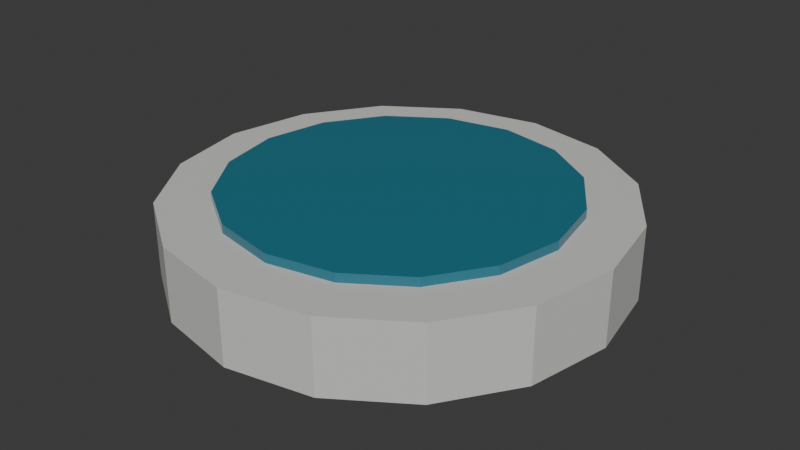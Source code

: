 # Source: Prop_Street_029.blend  (saved by Blender 5.1.30; exported with 4.5.12 LTS)
import bpy
from mathutils import Matrix  # noqa: F401  (used for matrix-valued properties, if any)

bpy.ops.wm.read_factory_settings(use_empty=True)
scene = bpy.context.scene
scene.name = 'Scene'

# ---- collections
col_collection = bpy.data.collections.new('Collection'); scene.collection.children.link(col_collection)

# ---- materials (node trees are filled in below, after node groups)
mat_mat_concrete_light = bpy.data.materials.new('MAT_Concrete_Light')
mat_mat_concrete_light.diffuse_color = (0.62, 0.62, 0.59, 1.0)
mat_mat_water = bpy.data.materials.new('MAT_Water')
mat_mat_water.diffuse_color = (0.025, 0.18, 0.25, 1.0)

# ---- material node trees
mat_mat_concrete_light.use_nodes = True; mat_mat_concrete_light.node_tree.nodes.clear()
_N = mat_mat_concrete_light.node_tree.nodes; _L = mat_mat_concrete_light.node_tree.links
n0 = _N.new('ShaderNodeBsdfPrincipled'); n0.name = 'Principled BSDF'; n0.location = (-200, 100)
n0.inputs[0].default_value = (0.62, 0.62, 0.59, 1.0)
n0.inputs[2].default_value = 0.65
n1 = _N.new('ShaderNodeOutputMaterial'); n1.name = 'Material Output'; n1.location = (200, 100)
_L.new(n0.outputs[0], n1.inputs[0])
n1.is_active_output = True
mat_mat_water.use_nodes = True; mat_mat_water.node_tree.nodes.clear()
_N = mat_mat_water.node_tree.nodes; _L = mat_mat_water.node_tree.links
n0 = _N.new('ShaderNodeBsdfPrincipled'); n0.name = 'Principled BSDF'; n0.location = (-200, 100)
n0.inputs[0].default_value = (0.025, 0.18, 0.25, 1.0)
n0.inputs[2].default_value = 0.16
n1 = _N.new('ShaderNodeOutputMaterial'); n1.name = 'Material Output'; n1.location = (200, 100)
_L.new(n0.outputs[0], n1.inputs[0])
n1.is_active_output = True

# ---- world
world_world = bpy.data.worlds.new('World'); scene.world = world_world
world_world.use_nodes = True; world_world.node_tree.nodes.clear()
_N = world_world.node_tree.nodes; _L = world_world.node_tree.links
n0 = _N.new('ShaderNodeOutputWorld'); n0.name = 'World Output'; n0.location = (200, 100)
n1 = _N.new('ShaderNodeBackground'); n1.name = 'Background'; n1.location = (-200, 100)
n1.inputs[0].default_value = (0.05088, 0.05088, 0.05088, 1.0)
_L.new(n1.outputs[0], n0.inputs[0])
n0.is_active_output = True
world_world.color = (0.05088, 0.05088, 0.05088)
world_world.sun_shadow_jitter_overblur = 0.0

# ---- meshes
me_cylinder = bpy.data.meshes.new('Cylinder')
me_cylinder.from_pydata([(0.0, 1.5, -0.25), (0.0, 1.5, 0.25), (0.574, 1.386, -0.25), (0.574, 1.386, 0.25), (1.061, 1.061, -0.25), (1.061, 1.061, 0.25), (1.386, 0.574, -0.25), (1.386, 0.574, 0.25), (1.5, 0.0, -0.25), (1.5, 0.0, 0.25), (1.386, -0.574, -0.25), (1.386, -0.574, 0.25), (1.061, -1.061, -0.25), (1.061, -1.061, 0.25), (0.574, -1.386, -0.25), (0.574, -1.386, 0.25), (0.0, -1.5, -0.25), (0.0, -1.5, 0.25), (-0.574, -1.386, -0.25), (-0.574, -1.386, 0.25), (-1.061, -1.061, -0.25), (-1.061, -1.061, 0.25), (-1.386, -0.574, -0.25), (-1.386, -0.574, 0.25), (-1.5, 0.0, -0.25), (-1.5, 0.0, 0.25), (-1.386, 0.574, -0.25), (-1.386, 0.574, 0.25), (-1.061, 1.061, -0.25), (-1.061, 1.061, 0.25), (-0.574, 1.386, -0.25), (-0.574, 1.386, 0.25), (0.0, 1.15, 0.23), (0.0, 1.15, 0.31), (0.4401, 1.062, 0.23), (0.4401, 1.062, 0.31), (0.8132, 0.8132, 0.23), (0.8132, 0.8132, 0.31), (1.062, 0.4401, 0.23), (1.062, 0.4401, 0.31), (1.15, 0.0, 0.23), (1.15, 0.0, 0.31), (1.062, -0.4401, 0.23), (1.062, -0.4401, 0.31), (0.8132, -0.8132, 0.23), (0.8132, -0.8132, 0.31), (0.4401, -1.062, 0.23), (0.4401, -1.062, 0.31), (0.0, -1.15, 0.23), (0.0, -1.15, 0.31), (-0.4401, -1.062, 0.23), (-0.4401, -1.062, 0.31), (-0.8132, -0.8132, 0.23), (-0.8132, -0.8132, 0.31), (-1.062, -0.4401, 0.23), (-1.062, -0.4401, 0.31), (-1.15, 0.0, 0.23), (-1.15, 0.0, 0.31), (-1.062, 0.4401, 0.23), (-1.062, 0.4401, 0.31), (-0.8132, 0.8132, 0.23), (-0.8132, 0.8132, 0.31), (-0.4401, 1.062, 0.23), (-0.4401, 1.062, 0.31)], [], [(0, 1, 3, 2), (2, 3, 5, 4), (4, 5, 7, 6), (6, 7, 9, 8), (8, 9, 11, 10), (10, 11, 13, 12), (12, 13, 15, 14), (14, 15, 17, 16), (16, 17, 19, 18), (18, 19, 21, 20), (20, 21, 23, 22), (22, 23, 25, 24), (24, 25, 27, 26), (26, 27, 29, 28), (3, 1, 31, 29, 27, 25, 23, 21, 19, 17, 15, 13, 11, 9, 7, 5), (28, 29, 31, 30), (30, 31, 1, 0), (0, 2, 4, 6, 8, 10, 12, 14, 16, 18, 20, 22, 24, 26, 28, 30), (32, 33, 35, 34), (34, 35, 37, 36), (36, 37, 39, 38), (38, 39, 41, 40), (40, 41, 43, 42), (42, 43, 45, 44), (44, 45, 47, 46), (46, 47, 49, 48), (48, 49, 51, 50), (50, 51, 53, 52), (52, 53, 55, 54), (54, 55, 57, 56), (56, 57, 59, 58), (58, 59, 61, 60), (35, 33, 63, 61, 59, 57, 55, 53, 51, 49, 47, 45, 43, 41, 39, 37), (60, 61, 63, 62), (62, 63, 33, 32), (32, 34, 36, 38, 40, 42, 44, 46, 48, 50, 52, 54, 56, 58, 60, 62)])
me_cylinder.polygons.foreach_set('material_index', [0, 0, 0, 0, 0, 0, 0, 0, 0, 0, 0, 0, 0, 0, 0, 0, 0, 0, 1, 1, 1, 1, 1, 1, 1, 1, 1, 1, 1, 1, 1, 1, 1, 1, 1, 1])
_uv = me_cylinder.uv_layers.new(name='UVMap')
_uv.uv.foreach_set('vector', [1.0, 0.5, 1.0, 1.0, 0.9375, 1.0, 0.9375, 0.5, 0.9375, 0.5, 0.9375, 1.0, 0.875, 1.0, 0.875, 0.5, 0.875, 0.5, 0.875, 1.0, 0.8125, 1.0, 0.8125, 0.5, 0.8125, 0.5, 0.8125, 1.0, 0.75, 1.0, 0.75, 0.5, 0.75, 0.5, 0.75, 1.0, 0.6875, 1.0, 0.6875, 0.5, 0.6875, 0.5, 0.6875, 1.0, 0.625, 1.0, 0.625, 0.5, 0.625, 0.5, 0.625, 1.0, 0.5625, 1.0, 0.5625, 0.5, 0.5625, 0.5, 0.5625, 1.0, 0.5, 1.0, 0.5, 0.5, 0.5, 0.5, 0.5, 1.0, 0.4375, 1.0, 0.4375, 0.5, 0.4375, 0.5, 0.4375, 1.0, 0.375, 1.0, 0.375, 0.5, 0.375, 0.5, 0.375, 1.0, 0.3125, 1.0, 0.3125, 0.5, 0.3125, 0.5, 0.3125, 1.0, 0.25, 1.0, 0.25, 0.5, 0.25, 0.5, 0.25, 1.0, 0.1875, 1.0, 0.1875, 0.5, 0.1875, 0.5, 0.1875, 1.0, 0.125, 1.0, 0.125, 0.5, 0.3418, 0.4717, 0.25, 0.49, 0.1582, 0.4717, 0.08029, 0.4197, 0.02827, 0.3418, 0.01, 0.25, 0.02827, 0.1582, 0.08029, 0.08029, 0.1582, 0.02827, 0.25, 0.01, 0.3418, 0.02827, 0.4197, 0.08029, 0.4717, 0.1582, 0.49, 0.25, 0.4717, 0.3418, 0.4197, 0.4197, 0.125, 0.5, 0.125, 1.0, 0.0625, 1.0, 0.0625, 0.5, 0.0625, 0.5, 0.0625, 1.0, 0.0, 1.0, 0.0, 0.5, 0.75, 0.49, 0.8418, 0.4717, 0.9197, 0.4197, 0.9717, 0.3418, 0.99, 0.25, 0.9717, 0.1582, 0.9197, 0.08029, 0.8418, 0.02827, 0.75, 0.01, 0.6582, 0.02827, 0.5803, 0.08029, 0.5283, 0.1582, 0.51, 0.25, 0.5283, 0.3418, 0.5803, 0.4197, 0.6582, 0.4717, 1.0, 0.5, 1.0, 1.0, 0.9375, 1.0, 0.9375, 0.5, 0.9375, 0.5, 0.9375, 1.0, 0.875, 1.0, 0.875, 0.5, 0.875, 0.5, 0.875, 1.0, 0.8125, 1.0, 0.8125, 0.5, 0.8125, 0.5, 0.8125, 1.0, 0.75, 1.0, 0.75, 0.5, 0.75, 0.5, 0.75, 1.0, 0.6875, 1.0, 0.6875, 0.5, 0.6875, 0.5, 0.6875, 1.0, 0.625, 1.0, 0.625, 0.5, 0.625, 0.5, 0.625, 1.0, 0.5625, 1.0, 0.5625, 0.5, 0.5625, 0.5, 0.5625, 1.0, 0.5, 1.0, 0.5, 0.5, 0.5, 0.5, 0.5, 1.0, 0.4375, 1.0, 0.4375, 0.5, 0.4375, 0.5, 0.4375, 1.0, 0.375, 1.0, 0.375, 0.5, 0.375, 0.5, 0.375, 1.0, 0.3125, 1.0, 0.3125, 0.5, 0.3125, 0.5, 0.3125, 1.0, 0.25, 1.0, 0.25, 0.5, 0.25, 0.5, 0.25, 1.0, 0.1875, 1.0, 0.1875, 0.5, 0.1875, 0.5, 0.1875, 1.0, 0.125, 1.0, 0.125, 0.5, 0.3418, 0.4717, 0.25, 0.49, 0.1582, 0.4717, 0.08029, 0.4197, 0.02827, 0.3418, 0.01, 0.25, 0.02827, 0.1582, 0.08029, 0.08029, 0.1582, 0.02827, 0.25, 0.01, 0.3418, 0.02827, 0.4197, 0.08029, 0.4717, 0.1582, 0.49, 0.25, 0.4717, 0.3418, 0.4197, 0.4197, 0.125, 0.5, 0.125, 1.0, 0.0625, 1.0, 0.0625, 0.5, 0.0625, 0.5, 0.0625, 1.0, 0.0, 1.0, 0.0, 0.5, 0.75, 0.49, 0.8418, 0.4717, 0.9197, 0.4197, 0.9717, 0.3418, 0.99, 0.25, 0.9717, 0.1582, 0.9197, 0.08029, 0.8418, 0.02827, 0.75, 0.01, 0.6582, 0.02827, 0.5803, 0.08029, 0.5283, 0.1582, 0.51, 0.25, 0.5283, 0.3418, 0.5803, 0.4197, 0.6582, 0.4717])
me_cylinder.materials.append(mat_mat_concrete_light)
me_cylinder.materials.append(mat_mat_water)
me_cylinder.update()

# ---- objects
ob_prop_street_029 = bpy.data.objects.new('Prop_Street_029', me_cylinder)

# ---- transforms, parenting, visibility, modifiers, constraints
ob_prop_street_029.location = (0.0, 0.0, 0.25)

# ---- collection membership
col_collection.objects.link(ob_prop_street_029)

# ---- scene / render settings (as saved in the file)
scene.frame_start = 1; scene.frame_end = 250; scene.frame_set(1)
scene.render.engine = 'BLENDER_EEVEE_NEXT'
scene.render.bake_bias = 0.0
scene.render.bake_samples = 0
scene.cycles.sampling_pattern = 'TABULATED_SOBOL'
scene.eevee.use_volume_custom_range = False
bpy.context.view_layer.update()

# ---- added for rendering (the .blend has no active camera and no usable light): camera, sun
cam_auto = bpy.data.cameras.new('AutoCamera')
cam_auto.lens = 50.0
cam_auto.sensor_width = 36.0
cam_auto.clip_end = 1000.0
ob_auto_camera = bpy.data.objects.new('AutoCamera', cam_auto)
scene.collection.objects.link(ob_auto_camera)
ob_auto_camera.location = (3.95944, -4.75133, 3.44755)
ob_auto_camera.rotation_euler = (1.09748, -7.21219e-08, 0.694738)
scene.camera = ob_auto_camera
light_auto_sun = bpy.data.lights.new('AutoSun', 'SUN')
light_auto_sun.energy = 3.0
light_auto_sun.angle = 0.0523599
ob_auto_sun = bpy.data.objects.new('AutoSun', light_auto_sun)
scene.collection.objects.link(ob_auto_sun)
ob_auto_sun.rotation_euler = (0.872665, 0.174533, 0.523599)
bpy.context.view_layer.update()
